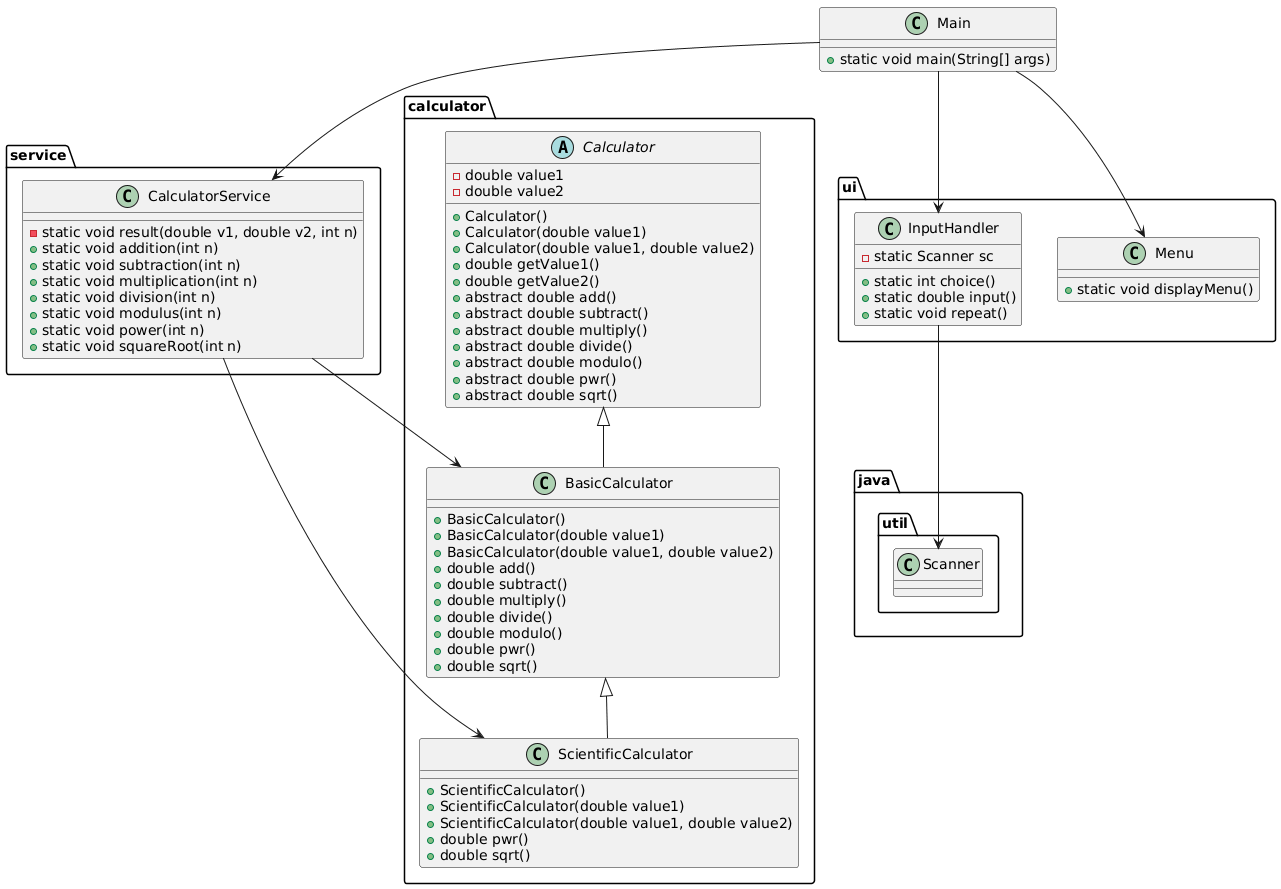

The diagram above was rendered by PlantUML. Its source (embedded in the PNG):
@startuml
package calculator {
    abstract class Calculator {
        - double value1
        - double value2
        + Calculator()
        + Calculator(double value1)
        + Calculator(double value1, double value2)
        + double getValue1()
        + double getValue2()
        + abstract double add()
        + abstract double subtract()
        + abstract double multiply()
        + abstract double divide()
        + abstract double modulo()
        + abstract double pwr()
        + abstract double sqrt()
    }

    class BasicCalculator {
        + BasicCalculator()
        + BasicCalculator(double value1)
        + BasicCalculator(double value1, double value2)
        + double add()
        + double subtract()
        + double multiply()
        + double divide()
        + double modulo()
        + double pwr()
        + double sqrt()
    }

    class ScientificCalculator {
        + ScientificCalculator()
        + ScientificCalculator(double value1)
        + ScientificCalculator(double value1, double value2)
        + double pwr()
        + double sqrt()
    }

    Calculator <|-- BasicCalculator
    BasicCalculator <|-- ScientificCalculator
}

package service {
    class CalculatorService {
        - static void result(double v1, double v2, int n)
        + static void addition(int n)
        + static void subtraction(int n)
        + static void multiplication(int n)
        + static void division(int n)
        + static void modulus(int n)
        + static void power(int n)
        + static void squareRoot(int n)
    }
}

package ui {
    class Menu {
        + static void displayMenu()
    }

    class InputHandler {
        - static Scanner sc
        + static int choice()
        + static double input()
        + static void repeat()
    }
}

class Main {
    + static void main(String[] args)
}

Main --> Menu
Main --> InputHandler
Main --> CalculatorService
CalculatorService --> calculator.BasicCalculator
CalculatorService --> calculator.ScientificCalculator
InputHandler --> java.util.Scanner
@enduml